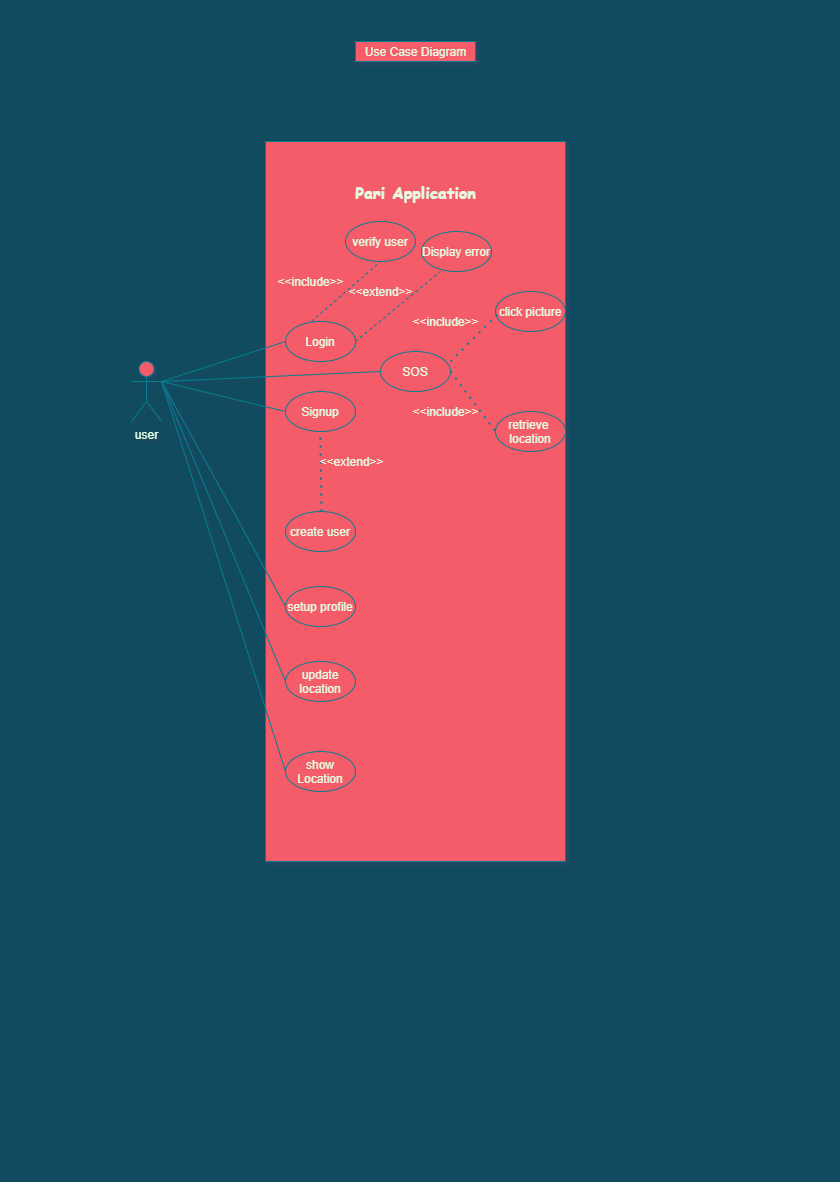

The diagram above was exported from draw.io. Its source (the exported page's mxGraphModel, read from the mxfile embedded in the PNG):
<mxGraphModel dx="782" dy="437" grid="1" gridSize="10" guides="1" tooltips="1" connect="1" arrows="1" fold="1" page="1" pageScale="1" pageWidth="827" pageHeight="1169" background="#114B5F" math="0" shadow="0">
  <root>
    <mxCell id="0" />
    <mxCell id="1" parent="0" />
    <mxCell id="-_sRDFuE9nkkCE0DxFpm-3" value="&lt;h1&gt;&lt;br&gt;&lt;/h1&gt;" style="rounded=0;whiteSpace=wrap;html=1;direction=south;align=center;fillColor=#F45B69;strokeColor=#028090;fontColor=#E4FDE1;" vertex="1" parent="1">
      <mxGeometry x="264" y="140" width="300" height="720" as="geometry" />
    </mxCell>
    <mxCell id="-_sRDFuE9nkkCE0DxFpm-4" value="Use Case Diagram" style="text;html=1;align=center;verticalAlign=middle;resizable=0;points=[];autosize=1;fillColor=#F45B69;strokeColor=#028090;fontColor=#E4FDE1;" vertex="1" parent="1">
      <mxGeometry x="354" y="40" width="120" height="20" as="geometry" />
    </mxCell>
    <mxCell id="-_sRDFuE9nkkCE0DxFpm-6" value="&lt;h1&gt;&lt;font face=&quot;Comic Sans MS&quot; style=&quot;font-size: 16px ; line-height: 27.2px&quot;&gt;Pari Application&lt;/font&gt;&lt;/h1&gt;" style="text;html=1;align=center;verticalAlign=middle;resizable=0;points=[];autosize=1;fontColor=#E4FDE1;" vertex="1" parent="1">
      <mxGeometry x="344" y="160" width="140" height="60" as="geometry" />
    </mxCell>
    <mxCell id="-_sRDFuE9nkkCE0DxFpm-7" value="user" style="shape=umlActor;verticalLabelPosition=bottom;verticalAlign=top;html=1;outlineConnect=0;fillColor=#F45B69;strokeColor=#028090;fontColor=#E4FDE1;" vertex="1" parent="1">
      <mxGeometry x="130" y="360" width="30" height="60" as="geometry" />
    </mxCell>
    <mxCell id="-_sRDFuE9nkkCE0DxFpm-9" value="Login" style="ellipse;whiteSpace=wrap;html=1;fillColor=#F45B69;strokeColor=#028090;fontColor=#E4FDE1;" vertex="1" parent="1">
      <mxGeometry x="284" y="320" width="70" height="40" as="geometry" />
    </mxCell>
    <mxCell id="-_sRDFuE9nkkCE0DxFpm-11" value="Signup" style="ellipse;whiteSpace=wrap;html=1;fillColor=#F45B69;strokeColor=#028090;fontColor=#E4FDE1;" vertex="1" parent="1">
      <mxGeometry x="284" y="390" width="70" height="40" as="geometry" />
    </mxCell>
    <mxCell id="-_sRDFuE9nkkCE0DxFpm-15" value="" style="endArrow=none;html=1;entryX=0;entryY=0.5;entryDx=0;entryDy=0;labelBackgroundColor=#114B5F;strokeColor=#028090;fontColor=#E4FDE1;" edge="1" parent="1" target="-_sRDFuE9nkkCE0DxFpm-11">
      <mxGeometry width="50" height="50" relative="1" as="geometry">
        <mxPoint x="160" y="380" as="sourcePoint" />
        <mxPoint x="250" y="370" as="targetPoint" />
      </mxGeometry>
    </mxCell>
    <mxCell id="-_sRDFuE9nkkCE0DxFpm-16" value="" style="endArrow=none;html=1;entryX=0;entryY=0.5;entryDx=0;entryDy=0;labelBackgroundColor=#114B5F;strokeColor=#028090;fontColor=#E4FDE1;" edge="1" parent="1" target="-_sRDFuE9nkkCE0DxFpm-9">
      <mxGeometry width="50" height="50" relative="1" as="geometry">
        <mxPoint x="160" y="380" as="sourcePoint" />
        <mxPoint x="210" y="330" as="targetPoint" />
      </mxGeometry>
    </mxCell>
    <mxCell id="-_sRDFuE9nkkCE0DxFpm-17" value="verify user" style="ellipse;whiteSpace=wrap;html=1;fillColor=#F45B69;strokeColor=#028090;fontColor=#E4FDE1;" vertex="1" parent="1">
      <mxGeometry x="344" y="220" width="70" height="40" as="geometry" />
    </mxCell>
    <mxCell id="-_sRDFuE9nkkCE0DxFpm-18" value="" style="endArrow=none;dashed=1;html=1;entryX=0.5;entryY=1;entryDx=0;entryDy=0;labelBackgroundColor=#114B5F;strokeColor=#028090;fontColor=#E4FDE1;" edge="1" parent="1" target="-_sRDFuE9nkkCE0DxFpm-17">
      <mxGeometry width="50" height="50" relative="1" as="geometry">
        <mxPoint x="310" y="320" as="sourcePoint" />
        <mxPoint x="360" y="270" as="targetPoint" />
      </mxGeometry>
    </mxCell>
    <mxCell id="-_sRDFuE9nkkCE0DxFpm-19" value="&amp;lt;&amp;lt;include&amp;gt;&amp;gt;" style="text;html=1;align=center;verticalAlign=middle;resizable=0;points=[];autosize=1;fontColor=#E4FDE1;" vertex="1" parent="1">
      <mxGeometry x="269" y="270" width="80" height="20" as="geometry" />
    </mxCell>
    <mxCell id="-_sRDFuE9nkkCE0DxFpm-21" value="" style="endArrow=none;dashed=1;html=1;entryX=0.5;entryY=1;entryDx=0;entryDy=0;exitX=1;exitY=0.5;exitDx=0;exitDy=0;labelBackgroundColor=#114B5F;strokeColor=#028090;fontColor=#E4FDE1;" edge="1" parent="1" source="-_sRDFuE9nkkCE0DxFpm-9">
      <mxGeometry width="50" height="50" relative="1" as="geometry">
        <mxPoint x="370" y="330" as="sourcePoint" />
        <mxPoint x="439" y="270" as="targetPoint" />
      </mxGeometry>
    </mxCell>
    <mxCell id="-_sRDFuE9nkkCE0DxFpm-22" value="Display error" style="ellipse;whiteSpace=wrap;html=1;fillColor=#F45B69;strokeColor=#028090;fontColor=#E4FDE1;" vertex="1" parent="1">
      <mxGeometry x="420" y="230" width="70" height="40" as="geometry" />
    </mxCell>
    <mxCell id="-_sRDFuE9nkkCE0DxFpm-24" value="&amp;lt;&amp;lt;extend&amp;gt;&amp;gt;" style="text;html=1;align=center;verticalAlign=middle;resizable=0;points=[];autosize=1;rotation=0;fontColor=#E4FDE1;" vertex="1" parent="1">
      <mxGeometry x="339" y="280" width="80" height="20" as="geometry" />
    </mxCell>
    <mxCell id="-_sRDFuE9nkkCE0DxFpm-26" value="create user" style="ellipse;whiteSpace=wrap;html=1;fillColor=#F45B69;strokeColor=#028090;fontColor=#E4FDE1;" vertex="1" parent="1">
      <mxGeometry x="284" y="510" width="70" height="40" as="geometry" />
    </mxCell>
    <mxCell id="-_sRDFuE9nkkCE0DxFpm-27" value="" style="endArrow=none;dashed=1;html=1;dashPattern=1 3;strokeWidth=2;entryX=0.5;entryY=1;entryDx=0;entryDy=0;labelBackgroundColor=#114B5F;strokeColor=#028090;fontColor=#E4FDE1;" edge="1" parent="1" target="-_sRDFuE9nkkCE0DxFpm-11">
      <mxGeometry width="50" height="50" relative="1" as="geometry">
        <mxPoint x="320" y="510" as="sourcePoint" />
        <mxPoint x="370" y="460" as="targetPoint" />
      </mxGeometry>
    </mxCell>
    <mxCell id="-_sRDFuE9nkkCE0DxFpm-29" value="&amp;lt;&amp;lt;extend&amp;gt;&amp;gt;" style="text;html=1;align=center;verticalAlign=middle;resizable=0;points=[];autosize=1;fontColor=#E4FDE1;" vertex="1" parent="1">
      <mxGeometry x="310" y="450" width="80" height="20" as="geometry" />
    </mxCell>
    <mxCell id="-_sRDFuE9nkkCE0DxFpm-30" value="SOS" style="ellipse;whiteSpace=wrap;html=1;fillColor=#F45B69;strokeColor=#028090;fontColor=#E4FDE1;" vertex="1" parent="1">
      <mxGeometry x="379" y="350" width="70" height="40" as="geometry" />
    </mxCell>
    <mxCell id="-_sRDFuE9nkkCE0DxFpm-31" value="" style="endArrow=none;html=1;exitX=1;exitY=0.3333333333333333;exitDx=0;exitDy=0;exitPerimeter=0;entryX=0;entryY=0.5;entryDx=0;entryDy=0;labelBackgroundColor=#114B5F;strokeColor=#028090;fontColor=#E4FDE1;" edge="1" parent="1" source="-_sRDFuE9nkkCE0DxFpm-7" target="-_sRDFuE9nkkCE0DxFpm-30">
      <mxGeometry width="50" height="50" relative="1" as="geometry">
        <mxPoint x="340" y="390" as="sourcePoint" />
        <mxPoint x="390" y="340" as="targetPoint" />
      </mxGeometry>
    </mxCell>
    <mxCell id="-_sRDFuE9nkkCE0DxFpm-32" value="click picture" style="ellipse;whiteSpace=wrap;html=1;fillColor=#F45B69;strokeColor=#028090;fontColor=#E4FDE1;" vertex="1" parent="1">
      <mxGeometry x="494" y="290" width="70" height="40" as="geometry" />
    </mxCell>
    <mxCell id="-_sRDFuE9nkkCE0DxFpm-33" value="" style="endArrow=none;dashed=1;html=1;dashPattern=1 3;strokeWidth=2;labelBackgroundColor=#114B5F;strokeColor=#028090;fontColor=#E4FDE1;" edge="1" parent="1">
      <mxGeometry width="50" height="50" relative="1" as="geometry">
        <mxPoint x="449" y="360" as="sourcePoint" />
        <mxPoint x="499" y="310" as="targetPoint" />
      </mxGeometry>
    </mxCell>
    <mxCell id="-_sRDFuE9nkkCE0DxFpm-34" value="retrieve&amp;nbsp; location" style="ellipse;whiteSpace=wrap;html=1;fillColor=#F45B69;strokeColor=#028090;fontColor=#E4FDE1;" vertex="1" parent="1">
      <mxGeometry x="494" y="410" width="70" height="40" as="geometry" />
    </mxCell>
    <mxCell id="-_sRDFuE9nkkCE0DxFpm-36" value="" style="endArrow=none;dashed=1;html=1;dashPattern=1 3;strokeWidth=2;entryX=0;entryY=0.5;entryDx=0;entryDy=0;exitX=1;exitY=0.5;exitDx=0;exitDy=0;labelBackgroundColor=#114B5F;strokeColor=#028090;fontColor=#E4FDE1;" edge="1" parent="1" source="-_sRDFuE9nkkCE0DxFpm-30" target="-_sRDFuE9nkkCE0DxFpm-34">
      <mxGeometry width="50" height="50" relative="1" as="geometry">
        <mxPoint x="340" y="380" as="sourcePoint" />
        <mxPoint x="390" y="330" as="targetPoint" />
      </mxGeometry>
    </mxCell>
    <mxCell id="-_sRDFuE9nkkCE0DxFpm-37" value="&amp;lt;&amp;lt;include&amp;gt;&amp;gt;" style="text;html=1;align=center;verticalAlign=middle;resizable=0;points=[];autosize=1;fontColor=#E4FDE1;" vertex="1" parent="1">
      <mxGeometry x="404" y="310" width="80" height="20" as="geometry" />
    </mxCell>
    <mxCell id="-_sRDFuE9nkkCE0DxFpm-39" value="&amp;lt;&amp;lt;include&amp;gt;&amp;gt;" style="text;html=1;align=center;verticalAlign=middle;resizable=0;points=[];autosize=1;fontColor=#E4FDE1;" vertex="1" parent="1">
      <mxGeometry x="404" y="400" width="80" height="20" as="geometry" />
    </mxCell>
    <mxCell id="-_sRDFuE9nkkCE0DxFpm-40" value="" style="endArrow=none;html=1;entryX=0;entryY=0.5;entryDx=0;entryDy=0;labelBackgroundColor=#114B5F;strokeColor=#028090;fontColor=#E4FDE1;" edge="1" parent="1" target="-_sRDFuE9nkkCE0DxFpm-41">
      <mxGeometry width="50" height="50" relative="1" as="geometry">
        <mxPoint x="160" y="380" as="sourcePoint" />
        <mxPoint x="220" y="560" as="targetPoint" />
        <Array as="points" />
      </mxGeometry>
    </mxCell>
    <mxCell id="-_sRDFuE9nkkCE0DxFpm-41" value="setup profile" style="ellipse;whiteSpace=wrap;html=1;fillColor=#F45B69;strokeColor=#028090;fontColor=#E4FDE1;" vertex="1" parent="1">
      <mxGeometry x="284" y="585" width="70" height="40" as="geometry" />
    </mxCell>
    <mxCell id="-_sRDFuE9nkkCE0DxFpm-59" value="update location" style="ellipse;whiteSpace=wrap;html=1;fillColor=#F45B69;strokeColor=#028090;fontColor=#E4FDE1;" vertex="1" parent="1">
      <mxGeometry x="284" y="660" width="70" height="40" as="geometry" />
    </mxCell>
    <mxCell id="-_sRDFuE9nkkCE0DxFpm-60" value="" style="endArrow=none;html=1;entryX=0;entryY=0.5;entryDx=0;entryDy=0;labelBackgroundColor=#114B5F;strokeColor=#028090;fontColor=#E4FDE1;" edge="1" parent="1" target="-_sRDFuE9nkkCE0DxFpm-59">
      <mxGeometry width="50" height="50" relative="1" as="geometry">
        <mxPoint x="160" y="380" as="sourcePoint" />
        <mxPoint x="130" y="535" as="targetPoint" />
      </mxGeometry>
    </mxCell>
    <mxCell id="-_sRDFuE9nkkCE0DxFpm-61" value="show Location" style="ellipse;whiteSpace=wrap;html=1;fillColor=#F45B69;strokeColor=#028090;fontColor=#E4FDE1;" vertex="1" parent="1">
      <mxGeometry x="284" y="750" width="70" height="40" as="geometry" />
    </mxCell>
    <mxCell id="-_sRDFuE9nkkCE0DxFpm-62" value="" style="endArrow=none;html=1;entryX=0;entryY=0.5;entryDx=0;entryDy=0;exitX=1;exitY=0.3333333333333333;exitDx=0;exitDy=0;exitPerimeter=0;labelBackgroundColor=#114B5F;strokeColor=#028090;fontColor=#E4FDE1;" edge="1" parent="1" source="-_sRDFuE9nkkCE0DxFpm-7" target="-_sRDFuE9nkkCE0DxFpm-61">
      <mxGeometry width="50" height="50" relative="1" as="geometry">
        <mxPoint x="200" y="800" as="sourcePoint" />
        <mxPoint x="250" y="750" as="targetPoint" />
      </mxGeometry>
    </mxCell>
  </root>
</mxGraphModel>